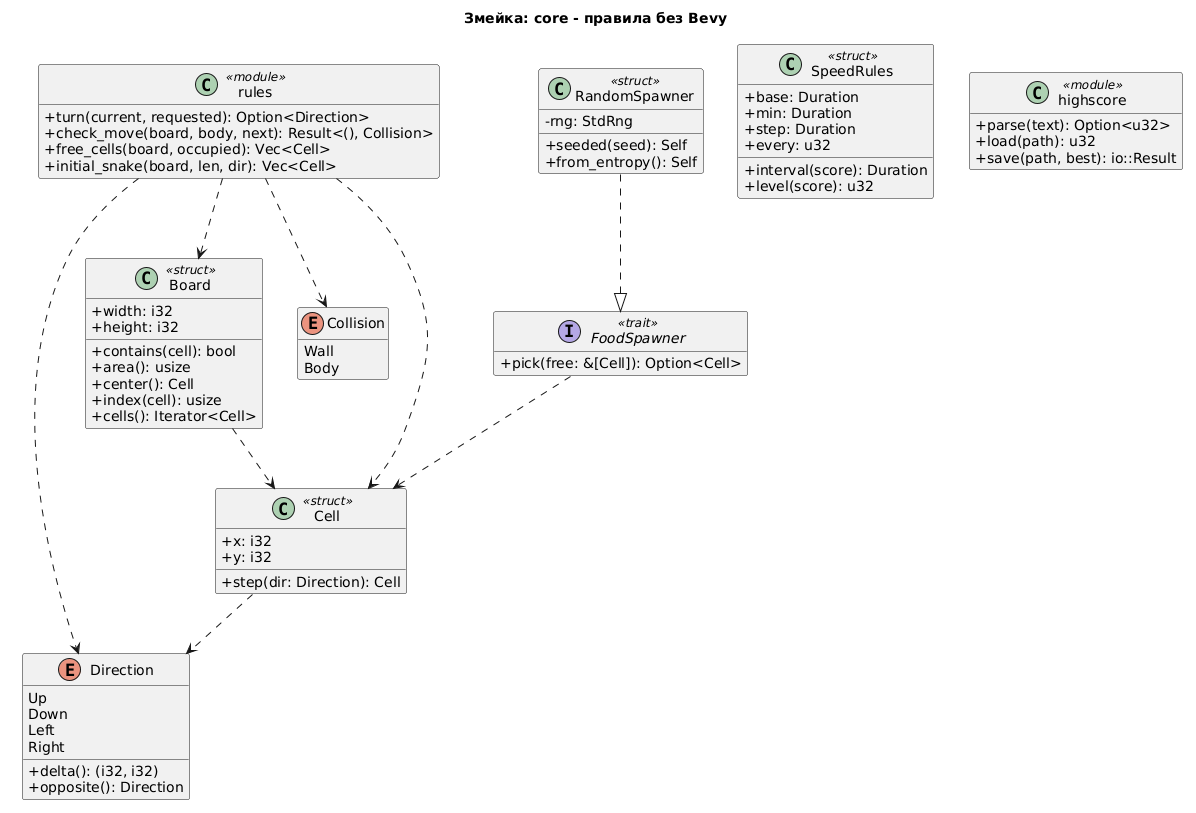

The diagram above was rendered by PlantUML. Its source (embedded in the PNG):
@startuml architecture_core
' Пакет core: правила игры без зависимостей от Bevy.
' В Rust классов нет: здесь структуры, перечисления, трейты и модули (функции).
title Змейка: core - правила без Bevy

skinparam classAttributeIconSize 0
skinparam shadowing false
hide empty members

class Cell <<struct>> {
  +x: i32
  +y: i32
  +step(dir: Direction): Cell
}
enum Direction {
  Up
  Down
  Left
  Right
  +delta(): (i32, i32)
  +opposite(): Direction
}
class Board <<struct>> {
  +width: i32
  +height: i32
  +contains(cell): bool
  +area(): usize
  +center(): Cell
  +index(cell): usize
  +cells(): Iterator<Cell>
}
enum Collision {
  Wall
  Body
}
class SpeedRules <<struct>> {
  +base: Duration
  +min: Duration
  +step: Duration
  +every: u32
  +interval(score): Duration
  +level(score): u32
}
class rules <<module>> {
  +turn(current, requested): Option<Direction>
  +check_move(board, body, next): Result<(), Collision>
  +free_cells(board, occupied): Vec<Cell>
  +initial_snake(board, len, dir): Vec<Cell>
}
interface FoodSpawner <<trait>> {
  +pick(free: &[Cell]): Option<Cell>
}
class RandomSpawner <<struct>> {
  -rng: StdRng
  +seeded(seed): Self
  +from_entropy(): Self
}
class highscore <<module>> {
  +parse(text): Option<u32>
  +load(path): u32
  +save(path, best): io::Result
}

rules ..> Board
rules ..> Cell
rules ..> Direction
rules ..> Collision
Cell ..> Direction
Board ..> Cell
RandomSpawner ..|> FoodSpawner
FoodSpawner ..> Cell
@enduml